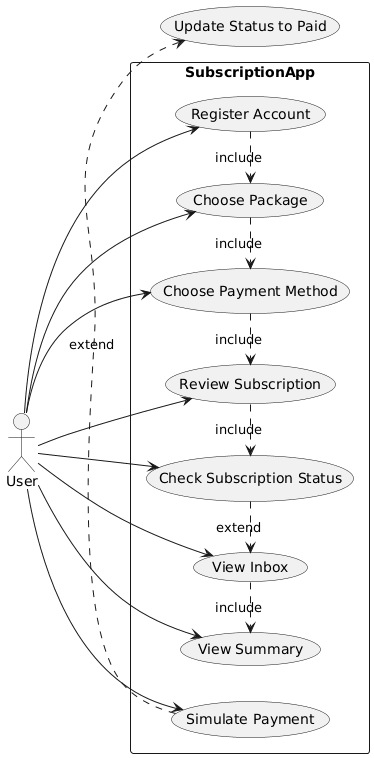

The diagram above was rendered by PlantUML. Its source (embedded in the PNG):
@startuml
left to right direction
actor User

rectangle SubscriptionApp {
  User --> (Register Account)
  User --> (Choose Package)
  User --> (Choose Payment Method)
  User --> (Review Subscription)
  User --> (Check Subscription Status)
  User --> (View Inbox)
  User --> (View Summary)
  User --> (Simulate Payment)
}

(Register Account) .> (Choose Package) : include
(Choose Package) .> (Choose Payment Method) : include
(Choose Payment Method) .> (Review Subscription) : include
(Review Subscription) .> (Check Subscription Status) : include
(Check Subscription Status) .> (View Inbox) : extend
(View Inbox) .> (View Summary) : include
(Simulate Payment) .> (Update Status to Paid) : extend
@enduml